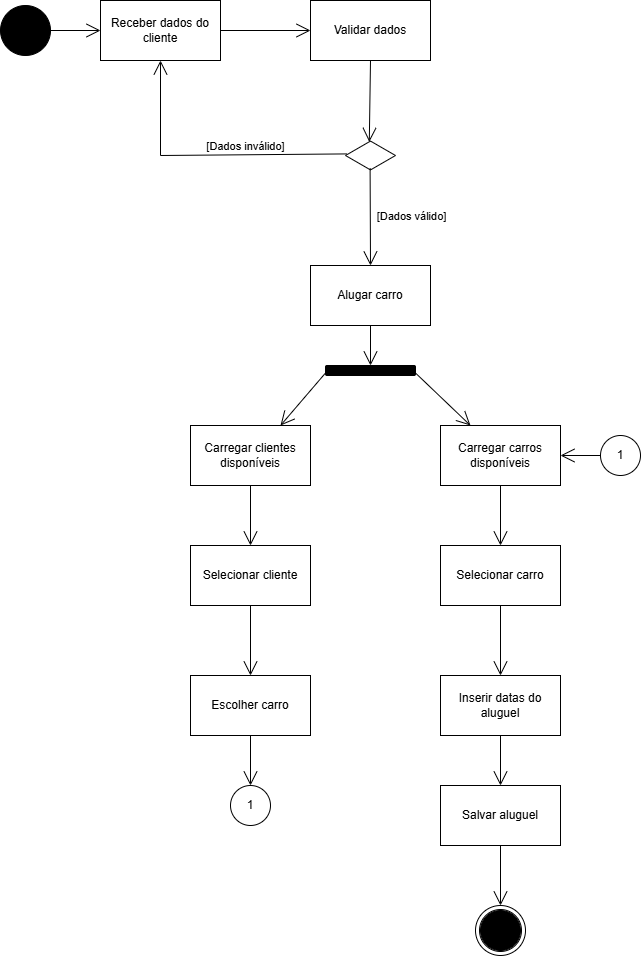

The diagram above was exported from draw.io. Its source (the exported page's mxGraphModel, read from the mxfile embedded in the PNG):
<mxGraphModel dx="2150" dy="982" grid="1" gridSize="10" guides="1" tooltips="1" connect="1" arrows="1" fold="1" page="1" pageScale="1" pageWidth="827" pageHeight="1169" math="0" shadow="0">
  <root>
    <mxCell id="0" />
    <mxCell id="1" parent="0" />
    <mxCell id="JvqGWKbsya5ePoJA5grp-10" value="" style="ellipse;shape=doubleEllipse;whiteSpace=wrap;html=1;aspect=fixed;" vertex="1" parent="1">
      <mxGeometry x="569" y="1005" width="50" height="50" as="geometry" />
    </mxCell>
    <mxCell id="JvqGWKbsya5ePoJA5grp-7" value="" style="ellipse;shape=doubleEllipse;whiteSpace=wrap;html=1;aspect=fixed;fillColor=#000000;" vertex="1" parent="1">
      <mxGeometry x="574" y="1010" width="40" height="40" as="geometry" />
    </mxCell>
    <mxCell id="JvqGWKbsya5ePoJA5grp-11" value="" style="ellipse;shape=doubleEllipse;whiteSpace=wrap;html=1;aspect=fixed;fillColor=#000000;" vertex="1" parent="1">
      <mxGeometry x="94" y="105" width="50" height="50" as="geometry" />
    </mxCell>
    <mxCell id="JvqGWKbsya5ePoJA5grp-16" value="Receber dados do cliente" style="rounded=0;whiteSpace=wrap;html=1;" vertex="1" parent="1">
      <mxGeometry x="194" y="100" width="120" height="60" as="geometry" />
    </mxCell>
    <mxCell id="JvqGWKbsya5ePoJA5grp-18" value="" style="endArrow=open;endFill=1;endSize=12;html=1;rounded=0;exitX=1;exitY=0.5;exitDx=0;exitDy=0;entryX=0;entryY=0.5;entryDx=0;entryDy=0;" edge="1" parent="1" source="JvqGWKbsya5ePoJA5grp-11" target="JvqGWKbsya5ePoJA5grp-16">
      <mxGeometry width="160" relative="1" as="geometry">
        <mxPoint x="34" y="255" as="sourcePoint" />
        <mxPoint x="194" y="255" as="targetPoint" />
      </mxGeometry>
    </mxCell>
    <mxCell id="JvqGWKbsya5ePoJA5grp-20" value="Validar dados" style="rounded=0;whiteSpace=wrap;html=1;" vertex="1" parent="1">
      <mxGeometry x="404" y="100" width="120" height="60" as="geometry" />
    </mxCell>
    <mxCell id="JvqGWKbsya5ePoJA5grp-21" value="" style="endArrow=open;endFill=1;endSize=12;html=1;rounded=0;entryX=0;entryY=0.5;entryDx=0;entryDy=0;exitX=1;exitY=0.5;exitDx=0;exitDy=0;" edge="1" parent="1" source="JvqGWKbsya5ePoJA5grp-16" target="JvqGWKbsya5ePoJA5grp-20">
      <mxGeometry width="160" relative="1" as="geometry">
        <mxPoint x="334" y="115" as="sourcePoint" />
        <mxPoint x="204" y="140" as="targetPoint" />
      </mxGeometry>
    </mxCell>
    <mxCell id="JvqGWKbsya5ePoJA5grp-22" value="" style="html=1;whiteSpace=wrap;aspect=fixed;shape=isoRectangle;" vertex="1" parent="1">
      <mxGeometry x="439" y="240" width="50" height="30" as="geometry" />
    </mxCell>
    <mxCell id="JvqGWKbsya5ePoJA5grp-23" value="" style="endArrow=open;endFill=1;endSize=12;html=1;rounded=0;entryX=0.476;entryY=0.047;entryDx=0;entryDy=0;exitX=0.5;exitY=1;exitDx=0;exitDy=0;entryPerimeter=0;" edge="1" parent="1" source="JvqGWKbsya5ePoJA5grp-20" target="JvqGWKbsya5ePoJA5grp-22">
      <mxGeometry width="160" relative="1" as="geometry">
        <mxPoint x="324" y="140" as="sourcePoint" />
        <mxPoint x="414" y="140" as="targetPoint" />
      </mxGeometry>
    </mxCell>
    <mxCell id="JvqGWKbsya5ePoJA5grp-24" value="" style="endArrow=open;endFill=1;endSize=12;html=1;rounded=0;entryX=0.5;entryY=1;entryDx=0;entryDy=0;exitX=0.028;exitY=0.447;exitDx=0;exitDy=0;exitPerimeter=0;" edge="1" parent="1" source="JvqGWKbsya5ePoJA5grp-22" target="JvqGWKbsya5ePoJA5grp-16">
      <mxGeometry width="160" relative="1" as="geometry">
        <mxPoint x="474" y="170" as="sourcePoint" />
        <mxPoint x="473" y="251" as="targetPoint" />
        <Array as="points">
          <mxPoint x="254" y="255" />
        </Array>
      </mxGeometry>
    </mxCell>
    <mxCell id="JvqGWKbsya5ePoJA5grp-25" value="[Dados inválido]" style="edgeLabel;html=1;align=center;verticalAlign=middle;resizable=0;points=[];" vertex="1" connectable="0" parent="JvqGWKbsya5ePoJA5grp-24">
      <mxGeometry x="-0.2678" y="2" relative="1" as="geometry">
        <mxPoint x="1" y="-11" as="offset" />
      </mxGeometry>
    </mxCell>
    <mxCell id="JvqGWKbsya5ePoJA5grp-26" value="" style="endArrow=open;endFill=1;endSize=12;html=1;rounded=0;exitX=0.492;exitY=0.927;exitDx=0;exitDy=0;exitPerimeter=0;entryX=0.5;entryY=0;entryDx=0;entryDy=0;" edge="1" parent="1" source="JvqGWKbsya5ePoJA5grp-22" target="JvqGWKbsya5ePoJA5grp-28">
      <mxGeometry width="160" relative="1" as="geometry">
        <mxPoint x="455" y="285" as="sourcePoint" />
        <mxPoint x="464" y="375" as="targetPoint" />
      </mxGeometry>
    </mxCell>
    <mxCell id="JvqGWKbsya5ePoJA5grp-27" value="[Dados válido]" style="edgeLabel;html=1;align=center;verticalAlign=middle;resizable=0;points=[];" vertex="1" connectable="0" parent="1">
      <mxGeometry x="504.0008064847906" y="314.9984897007014" as="geometry" />
    </mxCell>
    <mxCell id="JvqGWKbsya5ePoJA5grp-28" value="Alugar carro" style="rounded=0;whiteSpace=wrap;html=1;" vertex="1" parent="1">
      <mxGeometry x="404" y="365" width="120" height="60" as="geometry" />
    </mxCell>
    <mxCell id="JvqGWKbsya5ePoJA5grp-29" value="Carregar clientes disponíveis" style="rounded=0;whiteSpace=wrap;html=1;" vertex="1" parent="1">
      <mxGeometry x="284" y="525" width="120" height="60" as="geometry" />
    </mxCell>
    <mxCell id="JvqGWKbsya5ePoJA5grp-30" value="Carregar carros disponíveis" style="rounded=0;whiteSpace=wrap;html=1;" vertex="1" parent="1">
      <mxGeometry x="534" y="525" width="120" height="60" as="geometry" />
    </mxCell>
    <mxCell id="JvqGWKbsya5ePoJA5grp-31" value="" style="rounded=1;whiteSpace=wrap;html=1;fillColor=#000000;" vertex="1" parent="1">
      <mxGeometry x="419" y="465" width="90" height="10" as="geometry" />
    </mxCell>
    <mxCell id="JvqGWKbsya5ePoJA5grp-32" value="" style="endArrow=open;endFill=1;endSize=12;html=1;rounded=0;entryX=0.5;entryY=0;entryDx=0;entryDy=0;exitX=0.5;exitY=1;exitDx=0;exitDy=0;" edge="1" parent="1" source="JvqGWKbsya5ePoJA5grp-28" target="JvqGWKbsya5ePoJA5grp-31">
      <mxGeometry width="160" relative="1" as="geometry">
        <mxPoint x="494" y="445" as="sourcePoint" />
        <mxPoint x="474" y="375" as="targetPoint" />
      </mxGeometry>
    </mxCell>
    <mxCell id="JvqGWKbsya5ePoJA5grp-33" value="" style="endArrow=open;endFill=1;endSize=12;html=1;rounded=0;entryX=0.75;entryY=0;entryDx=0;entryDy=0;exitX=0;exitY=0.75;exitDx=0;exitDy=0;" edge="1" parent="1" source="JvqGWKbsya5ePoJA5grp-31" target="JvqGWKbsya5ePoJA5grp-29">
      <mxGeometry width="160" relative="1" as="geometry">
        <mxPoint x="454" y="515" as="sourcePoint" />
        <mxPoint x="474" y="475" as="targetPoint" />
      </mxGeometry>
    </mxCell>
    <mxCell id="JvqGWKbsya5ePoJA5grp-34" value="" style="endArrow=open;endFill=1;endSize=12;html=1;rounded=0;entryX=0.25;entryY=0;entryDx=0;entryDy=0;exitX=1;exitY=0.75;exitDx=0;exitDy=0;" edge="1" parent="1" source="JvqGWKbsya5ePoJA5grp-31" target="JvqGWKbsya5ePoJA5grp-30">
      <mxGeometry width="160" relative="1" as="geometry">
        <mxPoint x="429" y="483" as="sourcePoint" />
        <mxPoint x="384" y="535" as="targetPoint" />
      </mxGeometry>
    </mxCell>
    <mxCell id="JvqGWKbsya5ePoJA5grp-35" value="Selecionar cliente" style="rounded=0;whiteSpace=wrap;html=1;" vertex="1" parent="1">
      <mxGeometry x="284" y="645" width="120" height="60" as="geometry" />
    </mxCell>
    <mxCell id="JvqGWKbsya5ePoJA5grp-36" value="" style="endArrow=open;endFill=1;endSize=12;html=1;rounded=0;entryX=0.5;entryY=0;entryDx=0;entryDy=0;exitX=0.5;exitY=1;exitDx=0;exitDy=0;" edge="1" parent="1" source="JvqGWKbsya5ePoJA5grp-29" target="JvqGWKbsya5ePoJA5grp-35">
      <mxGeometry width="160" relative="1" as="geometry">
        <mxPoint x="429" y="483" as="sourcePoint" />
        <mxPoint x="384" y="535" as="targetPoint" />
      </mxGeometry>
    </mxCell>
    <mxCell id="JvqGWKbsya5ePoJA5grp-37" value="Escolher carro" style="rounded=0;whiteSpace=wrap;html=1;" vertex="1" parent="1">
      <mxGeometry x="284" y="775" width="120" height="60" as="geometry" />
    </mxCell>
    <mxCell id="JvqGWKbsya5ePoJA5grp-38" value="" style="endArrow=open;endFill=1;endSize=12;html=1;rounded=0;entryX=0.5;entryY=0;entryDx=0;entryDy=0;exitX=0.5;exitY=1;exitDx=0;exitDy=0;" edge="1" parent="1" source="JvqGWKbsya5ePoJA5grp-35" target="JvqGWKbsya5ePoJA5grp-37">
      <mxGeometry width="160" relative="1" as="geometry">
        <mxPoint x="354" y="595" as="sourcePoint" />
        <mxPoint x="354" y="655" as="targetPoint" />
      </mxGeometry>
    </mxCell>
    <mxCell id="JvqGWKbsya5ePoJA5grp-39" value="" style="endArrow=open;endFill=1;endSize=12;html=1;rounded=0;exitX=0.5;exitY=1;exitDx=0;exitDy=0;entryX=0.5;entryY=0;entryDx=0;entryDy=0;" edge="1" parent="1" source="JvqGWKbsya5ePoJA5grp-37" target="JvqGWKbsya5ePoJA5grp-40">
      <mxGeometry width="160" relative="1" as="geometry">
        <mxPoint x="354" y="715" as="sourcePoint" />
        <mxPoint x="344" y="895" as="targetPoint" />
      </mxGeometry>
    </mxCell>
    <mxCell id="JvqGWKbsya5ePoJA5grp-40" value="1" style="ellipse;whiteSpace=wrap;html=1;aspect=fixed;" vertex="1" parent="1">
      <mxGeometry x="324" y="885" width="40" height="40" as="geometry" />
    </mxCell>
    <mxCell id="JvqGWKbsya5ePoJA5grp-44" value="1" style="ellipse;whiteSpace=wrap;html=1;aspect=fixed;" vertex="1" parent="1">
      <mxGeometry x="694" y="535" width="40" height="40" as="geometry" />
    </mxCell>
    <mxCell id="JvqGWKbsya5ePoJA5grp-45" value="" style="endArrow=open;endFill=1;endSize=12;html=1;rounded=0;exitX=0;exitY=0.5;exitDx=0;exitDy=0;entryX=1;entryY=0.5;entryDx=0;entryDy=0;" edge="1" parent="1" source="JvqGWKbsya5ePoJA5grp-44" target="JvqGWKbsya5ePoJA5grp-30">
      <mxGeometry width="160" relative="1" as="geometry">
        <mxPoint x="354" y="845" as="sourcePoint" />
        <mxPoint x="354" y="895" as="targetPoint" />
      </mxGeometry>
    </mxCell>
    <mxCell id="JvqGWKbsya5ePoJA5grp-46" value="Selecionar carro" style="rounded=0;whiteSpace=wrap;html=1;" vertex="1" parent="1">
      <mxGeometry x="534" y="645" width="120" height="60" as="geometry" />
    </mxCell>
    <mxCell id="JvqGWKbsya5ePoJA5grp-47" value="" style="endArrow=open;endFill=1;endSize=12;html=1;rounded=0;entryX=0.5;entryY=0;entryDx=0;entryDy=0;exitX=0.5;exitY=1;exitDx=0;exitDy=0;" edge="1" parent="1" source="JvqGWKbsya5ePoJA5grp-30" target="JvqGWKbsya5ePoJA5grp-46">
      <mxGeometry width="160" relative="1" as="geometry">
        <mxPoint x="354" y="595" as="sourcePoint" />
        <mxPoint x="354" y="655" as="targetPoint" />
      </mxGeometry>
    </mxCell>
    <mxCell id="JvqGWKbsya5ePoJA5grp-48" value="Inserir datas do aluguel" style="rounded=0;whiteSpace=wrap;html=1;" vertex="1" parent="1">
      <mxGeometry x="534" y="775" width="120" height="60" as="geometry" />
    </mxCell>
    <mxCell id="JvqGWKbsya5ePoJA5grp-49" value="" style="endArrow=open;endFill=1;endSize=12;html=1;rounded=0;entryX=0.5;entryY=0;entryDx=0;entryDy=0;exitX=0.5;exitY=1;exitDx=0;exitDy=0;" edge="1" parent="1" source="JvqGWKbsya5ePoJA5grp-46" target="JvqGWKbsya5ePoJA5grp-48">
      <mxGeometry width="160" relative="1" as="geometry">
        <mxPoint x="604" y="595" as="sourcePoint" />
        <mxPoint x="604" y="655" as="targetPoint" />
      </mxGeometry>
    </mxCell>
    <mxCell id="JvqGWKbsya5ePoJA5grp-50" value="Salvar aluguel" style="rounded=0;whiteSpace=wrap;html=1;" vertex="1" parent="1">
      <mxGeometry x="534" y="885" width="120" height="60" as="geometry" />
    </mxCell>
    <mxCell id="JvqGWKbsya5ePoJA5grp-51" value="" style="endArrow=open;endFill=1;endSize=12;html=1;rounded=0;entryX=0.5;entryY=0;entryDx=0;entryDy=0;exitX=0.5;exitY=1;exitDx=0;exitDy=0;" edge="1" parent="1" source="JvqGWKbsya5ePoJA5grp-48" target="JvqGWKbsya5ePoJA5grp-50">
      <mxGeometry width="160" relative="1" as="geometry">
        <mxPoint x="604" y="715" as="sourcePoint" />
        <mxPoint x="604" y="785" as="targetPoint" />
      </mxGeometry>
    </mxCell>
    <mxCell id="JvqGWKbsya5ePoJA5grp-52" value="" style="endArrow=open;endFill=1;endSize=12;html=1;rounded=0;entryX=0.5;entryY=0;entryDx=0;entryDy=0;exitX=0.5;exitY=1;exitDx=0;exitDy=0;" edge="1" parent="1" source="JvqGWKbsya5ePoJA5grp-50" target="JvqGWKbsya5ePoJA5grp-10">
      <mxGeometry width="160" relative="1" as="geometry">
        <mxPoint x="574" y="965" as="sourcePoint" />
        <mxPoint x="604" y="895" as="targetPoint" />
      </mxGeometry>
    </mxCell>
  </root>
</mxGraphModel>